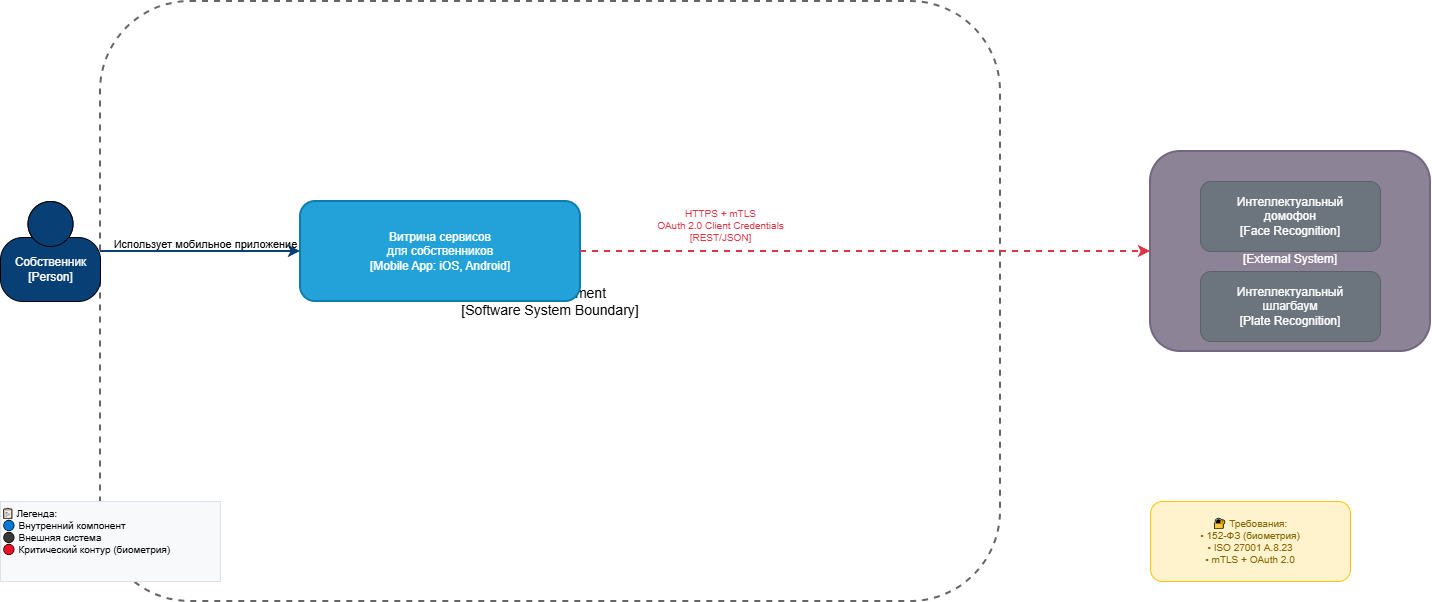

The diagram above was exported from draw.io. Its source (the exported page's mxGraphModel, read from the mxfile embedded in the PNG):
<mxGraphModel dx="2066" dy="1111" grid="1" gridSize="10" guides="1" tooltips="1" connect="1" arrows="1" fold="1" page="1" pageScale="1" pageWidth="1600" pageHeight="900" math="0" shadow="0">
  <root>
    <mxCell id="0" />
    <mxCell id="1" parent="0" />
    <mxCell id="propdev-boundary" parent="1" style="rounded=1;whiteSpace=wrap;html=1;fillColor=none;strokeColor=#666666;strokeWidth=2;dashed=1;align=center;fontSize=14;" value="PropDevelopment&#10;[Software System Boundary]" vertex="1">
      <mxGeometry height="600" width="900" x="150" y="150" as="geometry" />
    </mxCell>
    <mxCell id="mobile-app" parent="1" style="rounded=1;whiteSpace=wrap;html=1;fillColor=#23A2D9;fontColor=#ffffff;align=center;strokeColor=#0E7DAD;strokeWidth=2;" value="Витрина сервисов&#10;для собственников&#10;[Mobile App: iOS, Android]" vertex="1">
      <mxGeometry height="100" width="280" x="350" y="350" as="geometry" />
    </mxCell>
    <mxCell id="partner-system" parent="1" style="rounded=1;whiteSpace=wrap;html=1;fillColor=#8C8496;fontColor=#ffffff;align=center;strokeColor=#736782;strokeWidth=2;" value="Партнёр «Умный дом»&#10;[External System]" vertex="1">
      <mxGeometry height="200" width="280" x="1200" y="300" as="geometry" />
    </mxCell>
    <mxCell id="intercom-service" parent="1" style="rounded=1;whiteSpace=wrap;html=1;fillColor=#6c757d;fontColor=#ffffff;align=center;strokeColor=#5a6268;" value="Интеллектуальный&#10;домофон&#10;[Face Recognition]" vertex="1">
      <mxGeometry height="70" width="180" x="1250" y="330" as="geometry" />
    </mxCell>
    <mxCell id="barrier-service" parent="1" style="rounded=1;whiteSpace=wrap;html=1;fillColor=#6c757d;fontColor=#ffffff;align=center;strokeColor=#5a6268;" value="Интеллектуальный&#10;шлагбаум&#10;[Plate Recognition]" vertex="1">
      <mxGeometry height="70" width="180" x="1250" y="420" as="geometry" />
    </mxCell>
    <mxCell id="owner" parent="1" style="shape=mxgraph.c4.person2;html=1;fillColor=#083F75;fontColor=#ffffff;align=center;" value="Собственник&#10;[Person]" vertex="1">
      <mxGeometry height="100" width="100" x="50" y="350" as="geometry" />
    </mxCell>
    <mxCell id="edge-owner-app" edge="1" parent="1" source="owner" style="edgeStyle=orthogonalEdgeStyle;html=1;strokeColor=#083F75;strokeWidth=2;" target="mobile-app">
      <mxGeometry relative="1" as="geometry" />
    </mxCell>
    <mxCell id="edge-owner-app-label" parent="1" style="text;html=1;align=center;fontSize=11;" value="Использует мобильное приложение" vertex="1">
      <mxGeometry height="30" width="150" x="180" y="380" as="geometry" />
    </mxCell>
    <mxCell id="edge-app-partner" edge="1" parent="1" source="mobile-app" style="edgeStyle=orthogonalEdgeStyle;html=1;strokeColor=#dc3545;strokeWidth=2;dashed=1;" target="partner-system">
      <mxGeometry relative="1" as="geometry" />
    </mxCell>
    <mxCell id="edge-app-partner-label" parent="1" style="text;html=1;align=center;fontSize=10;fontColor=#dc3545;" value="HTTPS + mTLS&#10;OAuth 2.0 Client Credentials&#10;[REST/JSON]" vertex="1">
      <mxGeometry height="60" width="180" x="680" y="350" as="geometry" />
    </mxCell>
    <mxCell id="legend" parent="1" style="text;html=1;align=left;fontSize=10;fillColor=#f8f9fa;strokeColor=#dee2e6;" value="📋 Легенда:&#10;🔵 Внутренний компонент&#10;⚫ Внешняя система&#10;🔴 Критический контур (биометрия)" vertex="1">
      <mxGeometry height="80" width="220" x="50" y="650" as="geometry" />
    </mxCell>
    <mxCell id="security-badge" parent="1" style="rounded=1;whiteSpace=wrap;html=1;fillColor=#fff3cd;fontColor=#856404;align=center;fontSize=10;strokeColor=#ffc107;" value="🔐 Требования:&#10;• 152-ФЗ (биометрия)&#10;• ISO 27001 A.8.23&#10;• mTLS + OAuth 2.0" vertex="1">
      <mxGeometry height="80" width="200" x="1200" y="650" as="geometry" />
    </mxCell>
  </root>
</mxGraphModel>